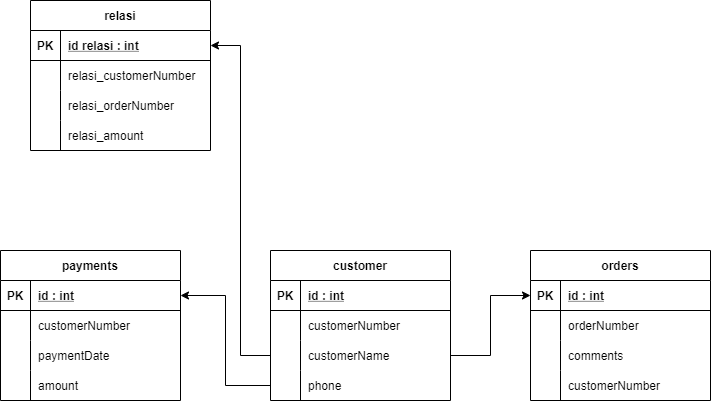

The diagram above was exported from draw.io. Its source (the exported page's mxGraphModel, read from the mxfile embedded in the PNG):
<mxGraphModel dx="868" dy="482" grid="1" gridSize="10" guides="1" tooltips="1" connect="1" arrows="1" fold="1" page="1" pageScale="1" pageWidth="827" pageHeight="1169" math="0" shadow="0">
  <root>
    <mxCell id="0" />
    <mxCell id="1" parent="0" />
    <mxCell id="R_uLQFd-8Qp8iuqOyYg_-12" value="relasi" style="shape=table;startSize=30;container=1;collapsible=1;childLayout=tableLayout;fixedRows=1;rowLines=0;fontStyle=1;align=center;resizeLast=1;" vertex="1" parent="1">
      <mxGeometry x="100" y="100" width="180" height="150" as="geometry" />
    </mxCell>
    <mxCell id="R_uLQFd-8Qp8iuqOyYg_-13" value="" style="shape=tableRow;horizontal=0;startSize=0;swimlaneHead=0;swimlaneBody=0;fillColor=none;collapsible=0;dropTarget=0;points=[[0,0.5],[1,0.5]];portConstraint=eastwest;top=0;left=0;right=0;bottom=1;" vertex="1" parent="R_uLQFd-8Qp8iuqOyYg_-12">
      <mxGeometry y="30" width="180" height="30" as="geometry" />
    </mxCell>
    <mxCell id="R_uLQFd-8Qp8iuqOyYg_-14" value="PK" style="shape=partialRectangle;connectable=0;fillColor=none;top=0;left=0;bottom=0;right=0;fontStyle=1;overflow=hidden;" vertex="1" parent="R_uLQFd-8Qp8iuqOyYg_-13">
      <mxGeometry width="30" height="30" as="geometry">
        <mxRectangle width="30" height="30" as="alternateBounds" />
      </mxGeometry>
    </mxCell>
    <mxCell id="R_uLQFd-8Qp8iuqOyYg_-15" value="id relasi : int" style="shape=partialRectangle;connectable=0;fillColor=none;top=0;left=0;bottom=0;right=0;align=left;spacingLeft=6;fontStyle=5;overflow=hidden;" vertex="1" parent="R_uLQFd-8Qp8iuqOyYg_-13">
      <mxGeometry x="30" width="150" height="30" as="geometry">
        <mxRectangle width="150" height="30" as="alternateBounds" />
      </mxGeometry>
    </mxCell>
    <mxCell id="R_uLQFd-8Qp8iuqOyYg_-16" value="" style="shape=tableRow;horizontal=0;startSize=0;swimlaneHead=0;swimlaneBody=0;fillColor=none;collapsible=0;dropTarget=0;points=[[0,0.5],[1,0.5]];portConstraint=eastwest;top=0;left=0;right=0;bottom=0;" vertex="1" parent="R_uLQFd-8Qp8iuqOyYg_-12">
      <mxGeometry y="60" width="180" height="30" as="geometry" />
    </mxCell>
    <mxCell id="R_uLQFd-8Qp8iuqOyYg_-17" value="" style="shape=partialRectangle;connectable=0;fillColor=none;top=0;left=0;bottom=0;right=0;editable=1;overflow=hidden;" vertex="1" parent="R_uLQFd-8Qp8iuqOyYg_-16">
      <mxGeometry width="30" height="30" as="geometry">
        <mxRectangle width="30" height="30" as="alternateBounds" />
      </mxGeometry>
    </mxCell>
    <mxCell id="R_uLQFd-8Qp8iuqOyYg_-18" value="relasi_customerNumber" style="shape=partialRectangle;connectable=0;fillColor=none;top=0;left=0;bottom=0;right=0;align=left;spacingLeft=6;overflow=hidden;" vertex="1" parent="R_uLQFd-8Qp8iuqOyYg_-16">
      <mxGeometry x="30" width="150" height="30" as="geometry">
        <mxRectangle width="150" height="30" as="alternateBounds" />
      </mxGeometry>
    </mxCell>
    <mxCell id="R_uLQFd-8Qp8iuqOyYg_-19" value="" style="shape=tableRow;horizontal=0;startSize=0;swimlaneHead=0;swimlaneBody=0;fillColor=none;collapsible=0;dropTarget=0;points=[[0,0.5],[1,0.5]];portConstraint=eastwest;top=0;left=0;right=0;bottom=0;" vertex="1" parent="R_uLQFd-8Qp8iuqOyYg_-12">
      <mxGeometry y="90" width="180" height="30" as="geometry" />
    </mxCell>
    <mxCell id="R_uLQFd-8Qp8iuqOyYg_-20" value="" style="shape=partialRectangle;connectable=0;fillColor=none;top=0;left=0;bottom=0;right=0;editable=1;overflow=hidden;" vertex="1" parent="R_uLQFd-8Qp8iuqOyYg_-19">
      <mxGeometry width="30" height="30" as="geometry">
        <mxRectangle width="30" height="30" as="alternateBounds" />
      </mxGeometry>
    </mxCell>
    <mxCell id="R_uLQFd-8Qp8iuqOyYg_-21" value="relasi_orderNumber" style="shape=partialRectangle;connectable=0;fillColor=none;top=0;left=0;bottom=0;right=0;align=left;spacingLeft=6;overflow=hidden;" vertex="1" parent="R_uLQFd-8Qp8iuqOyYg_-19">
      <mxGeometry x="30" width="150" height="30" as="geometry">
        <mxRectangle width="150" height="30" as="alternateBounds" />
      </mxGeometry>
    </mxCell>
    <mxCell id="R_uLQFd-8Qp8iuqOyYg_-22" value="" style="shape=tableRow;horizontal=0;startSize=0;swimlaneHead=0;swimlaneBody=0;fillColor=none;collapsible=0;dropTarget=0;points=[[0,0.5],[1,0.5]];portConstraint=eastwest;top=0;left=0;right=0;bottom=0;" vertex="1" parent="R_uLQFd-8Qp8iuqOyYg_-12">
      <mxGeometry y="120" width="180" height="30" as="geometry" />
    </mxCell>
    <mxCell id="R_uLQFd-8Qp8iuqOyYg_-23" value="" style="shape=partialRectangle;connectable=0;fillColor=none;top=0;left=0;bottom=0;right=0;editable=1;overflow=hidden;" vertex="1" parent="R_uLQFd-8Qp8iuqOyYg_-22">
      <mxGeometry width="30" height="30" as="geometry">
        <mxRectangle width="30" height="30" as="alternateBounds" />
      </mxGeometry>
    </mxCell>
    <mxCell id="R_uLQFd-8Qp8iuqOyYg_-24" value="relasi_amount" style="shape=partialRectangle;connectable=0;fillColor=none;top=0;left=0;bottom=0;right=0;align=left;spacingLeft=6;overflow=hidden;" vertex="1" parent="R_uLQFd-8Qp8iuqOyYg_-22">
      <mxGeometry x="30" width="150" height="30" as="geometry">
        <mxRectangle width="150" height="30" as="alternateBounds" />
      </mxGeometry>
    </mxCell>
    <mxCell id="R_uLQFd-8Qp8iuqOyYg_-25" value="payments" style="shape=table;startSize=30;container=1;collapsible=1;childLayout=tableLayout;fixedRows=1;rowLines=0;fontStyle=1;align=center;resizeLast=1;" vertex="1" parent="1">
      <mxGeometry x="70" y="350" width="180" height="150" as="geometry" />
    </mxCell>
    <mxCell id="R_uLQFd-8Qp8iuqOyYg_-26" value="" style="shape=tableRow;horizontal=0;startSize=0;swimlaneHead=0;swimlaneBody=0;fillColor=none;collapsible=0;dropTarget=0;points=[[0,0.5],[1,0.5]];portConstraint=eastwest;top=0;left=0;right=0;bottom=1;" vertex="1" parent="R_uLQFd-8Qp8iuqOyYg_-25">
      <mxGeometry y="30" width="180" height="30" as="geometry" />
    </mxCell>
    <mxCell id="R_uLQFd-8Qp8iuqOyYg_-27" value="PK" style="shape=partialRectangle;connectable=0;fillColor=none;top=0;left=0;bottom=0;right=0;fontStyle=1;overflow=hidden;" vertex="1" parent="R_uLQFd-8Qp8iuqOyYg_-26">
      <mxGeometry width="30" height="30" as="geometry">
        <mxRectangle width="30" height="30" as="alternateBounds" />
      </mxGeometry>
    </mxCell>
    <mxCell id="R_uLQFd-8Qp8iuqOyYg_-28" value="id : int" style="shape=partialRectangle;connectable=0;fillColor=none;top=0;left=0;bottom=0;right=0;align=left;spacingLeft=6;fontStyle=5;overflow=hidden;" vertex="1" parent="R_uLQFd-8Qp8iuqOyYg_-26">
      <mxGeometry x="30" width="150" height="30" as="geometry">
        <mxRectangle width="150" height="30" as="alternateBounds" />
      </mxGeometry>
    </mxCell>
    <mxCell id="R_uLQFd-8Qp8iuqOyYg_-29" value="" style="shape=tableRow;horizontal=0;startSize=0;swimlaneHead=0;swimlaneBody=0;fillColor=none;collapsible=0;dropTarget=0;points=[[0,0.5],[1,0.5]];portConstraint=eastwest;top=0;left=0;right=0;bottom=0;" vertex="1" parent="R_uLQFd-8Qp8iuqOyYg_-25">
      <mxGeometry y="60" width="180" height="30" as="geometry" />
    </mxCell>
    <mxCell id="R_uLQFd-8Qp8iuqOyYg_-30" value="" style="shape=partialRectangle;connectable=0;fillColor=none;top=0;left=0;bottom=0;right=0;editable=1;overflow=hidden;" vertex="1" parent="R_uLQFd-8Qp8iuqOyYg_-29">
      <mxGeometry width="30" height="30" as="geometry">
        <mxRectangle width="30" height="30" as="alternateBounds" />
      </mxGeometry>
    </mxCell>
    <mxCell id="R_uLQFd-8Qp8iuqOyYg_-31" value="customerNumber" style="shape=partialRectangle;connectable=0;fillColor=none;top=0;left=0;bottom=0;right=0;align=left;spacingLeft=6;overflow=hidden;" vertex="1" parent="R_uLQFd-8Qp8iuqOyYg_-29">
      <mxGeometry x="30" width="150" height="30" as="geometry">
        <mxRectangle width="150" height="30" as="alternateBounds" />
      </mxGeometry>
    </mxCell>
    <mxCell id="R_uLQFd-8Qp8iuqOyYg_-32" value="" style="shape=tableRow;horizontal=0;startSize=0;swimlaneHead=0;swimlaneBody=0;fillColor=none;collapsible=0;dropTarget=0;points=[[0,0.5],[1,0.5]];portConstraint=eastwest;top=0;left=0;right=0;bottom=0;" vertex="1" parent="R_uLQFd-8Qp8iuqOyYg_-25">
      <mxGeometry y="90" width="180" height="30" as="geometry" />
    </mxCell>
    <mxCell id="R_uLQFd-8Qp8iuqOyYg_-33" value="" style="shape=partialRectangle;connectable=0;fillColor=none;top=0;left=0;bottom=0;right=0;editable=1;overflow=hidden;" vertex="1" parent="R_uLQFd-8Qp8iuqOyYg_-32">
      <mxGeometry width="30" height="30" as="geometry">
        <mxRectangle width="30" height="30" as="alternateBounds" />
      </mxGeometry>
    </mxCell>
    <mxCell id="R_uLQFd-8Qp8iuqOyYg_-34" value="paymentDate" style="shape=partialRectangle;connectable=0;fillColor=none;top=0;left=0;bottom=0;right=0;align=left;spacingLeft=6;overflow=hidden;" vertex="1" parent="R_uLQFd-8Qp8iuqOyYg_-32">
      <mxGeometry x="30" width="150" height="30" as="geometry">
        <mxRectangle width="150" height="30" as="alternateBounds" />
      </mxGeometry>
    </mxCell>
    <mxCell id="R_uLQFd-8Qp8iuqOyYg_-35" value="" style="shape=tableRow;horizontal=0;startSize=0;swimlaneHead=0;swimlaneBody=0;fillColor=none;collapsible=0;dropTarget=0;points=[[0,0.5],[1,0.5]];portConstraint=eastwest;top=0;left=0;right=0;bottom=0;" vertex="1" parent="R_uLQFd-8Qp8iuqOyYg_-25">
      <mxGeometry y="120" width="180" height="30" as="geometry" />
    </mxCell>
    <mxCell id="R_uLQFd-8Qp8iuqOyYg_-36" value="" style="shape=partialRectangle;connectable=0;fillColor=none;top=0;left=0;bottom=0;right=0;editable=1;overflow=hidden;" vertex="1" parent="R_uLQFd-8Qp8iuqOyYg_-35">
      <mxGeometry width="30" height="30" as="geometry">
        <mxRectangle width="30" height="30" as="alternateBounds" />
      </mxGeometry>
    </mxCell>
    <mxCell id="R_uLQFd-8Qp8iuqOyYg_-37" value="amount" style="shape=partialRectangle;connectable=0;fillColor=none;top=0;left=0;bottom=0;right=0;align=left;spacingLeft=6;overflow=hidden;" vertex="1" parent="R_uLQFd-8Qp8iuqOyYg_-35">
      <mxGeometry x="30" width="150" height="30" as="geometry">
        <mxRectangle width="150" height="30" as="alternateBounds" />
      </mxGeometry>
    </mxCell>
    <mxCell id="R_uLQFd-8Qp8iuqOyYg_-38" value="orders" style="shape=table;startSize=30;container=1;collapsible=1;childLayout=tableLayout;fixedRows=1;rowLines=0;fontStyle=1;align=center;resizeLast=1;" vertex="1" parent="1">
      <mxGeometry x="600" y="350" width="180" height="150" as="geometry" />
    </mxCell>
    <mxCell id="R_uLQFd-8Qp8iuqOyYg_-39" value="" style="shape=tableRow;horizontal=0;startSize=0;swimlaneHead=0;swimlaneBody=0;fillColor=none;collapsible=0;dropTarget=0;points=[[0,0.5],[1,0.5]];portConstraint=eastwest;top=0;left=0;right=0;bottom=1;" vertex="1" parent="R_uLQFd-8Qp8iuqOyYg_-38">
      <mxGeometry y="30" width="180" height="30" as="geometry" />
    </mxCell>
    <mxCell id="R_uLQFd-8Qp8iuqOyYg_-40" value="PK" style="shape=partialRectangle;connectable=0;fillColor=none;top=0;left=0;bottom=0;right=0;fontStyle=1;overflow=hidden;" vertex="1" parent="R_uLQFd-8Qp8iuqOyYg_-39">
      <mxGeometry width="30" height="30" as="geometry">
        <mxRectangle width="30" height="30" as="alternateBounds" />
      </mxGeometry>
    </mxCell>
    <mxCell id="R_uLQFd-8Qp8iuqOyYg_-41" value="id : int" style="shape=partialRectangle;connectable=0;fillColor=none;top=0;left=0;bottom=0;right=0;align=left;spacingLeft=6;fontStyle=5;overflow=hidden;" vertex="1" parent="R_uLQFd-8Qp8iuqOyYg_-39">
      <mxGeometry x="30" width="150" height="30" as="geometry">
        <mxRectangle width="150" height="30" as="alternateBounds" />
      </mxGeometry>
    </mxCell>
    <mxCell id="R_uLQFd-8Qp8iuqOyYg_-42" value="" style="shape=tableRow;horizontal=0;startSize=0;swimlaneHead=0;swimlaneBody=0;fillColor=none;collapsible=0;dropTarget=0;points=[[0,0.5],[1,0.5]];portConstraint=eastwest;top=0;left=0;right=0;bottom=0;" vertex="1" parent="R_uLQFd-8Qp8iuqOyYg_-38">
      <mxGeometry y="60" width="180" height="30" as="geometry" />
    </mxCell>
    <mxCell id="R_uLQFd-8Qp8iuqOyYg_-43" value="" style="shape=partialRectangle;connectable=0;fillColor=none;top=0;left=0;bottom=0;right=0;editable=1;overflow=hidden;" vertex="1" parent="R_uLQFd-8Qp8iuqOyYg_-42">
      <mxGeometry width="30" height="30" as="geometry">
        <mxRectangle width="30" height="30" as="alternateBounds" />
      </mxGeometry>
    </mxCell>
    <mxCell id="R_uLQFd-8Qp8iuqOyYg_-44" value="orderNumber" style="shape=partialRectangle;connectable=0;fillColor=none;top=0;left=0;bottom=0;right=0;align=left;spacingLeft=6;overflow=hidden;" vertex="1" parent="R_uLQFd-8Qp8iuqOyYg_-42">
      <mxGeometry x="30" width="150" height="30" as="geometry">
        <mxRectangle width="150" height="30" as="alternateBounds" />
      </mxGeometry>
    </mxCell>
    <mxCell id="R_uLQFd-8Qp8iuqOyYg_-45" value="" style="shape=tableRow;horizontal=0;startSize=0;swimlaneHead=0;swimlaneBody=0;fillColor=none;collapsible=0;dropTarget=0;points=[[0,0.5],[1,0.5]];portConstraint=eastwest;top=0;left=0;right=0;bottom=0;" vertex="1" parent="R_uLQFd-8Qp8iuqOyYg_-38">
      <mxGeometry y="90" width="180" height="30" as="geometry" />
    </mxCell>
    <mxCell id="R_uLQFd-8Qp8iuqOyYg_-46" value="" style="shape=partialRectangle;connectable=0;fillColor=none;top=0;left=0;bottom=0;right=0;editable=1;overflow=hidden;" vertex="1" parent="R_uLQFd-8Qp8iuqOyYg_-45">
      <mxGeometry width="30" height="30" as="geometry">
        <mxRectangle width="30" height="30" as="alternateBounds" />
      </mxGeometry>
    </mxCell>
    <mxCell id="R_uLQFd-8Qp8iuqOyYg_-47" value="comments" style="shape=partialRectangle;connectable=0;fillColor=none;top=0;left=0;bottom=0;right=0;align=left;spacingLeft=6;overflow=hidden;" vertex="1" parent="R_uLQFd-8Qp8iuqOyYg_-45">
      <mxGeometry x="30" width="150" height="30" as="geometry">
        <mxRectangle width="150" height="30" as="alternateBounds" />
      </mxGeometry>
    </mxCell>
    <mxCell id="R_uLQFd-8Qp8iuqOyYg_-48" value="" style="shape=tableRow;horizontal=0;startSize=0;swimlaneHead=0;swimlaneBody=0;fillColor=none;collapsible=0;dropTarget=0;points=[[0,0.5],[1,0.5]];portConstraint=eastwest;top=0;left=0;right=0;bottom=0;" vertex="1" parent="R_uLQFd-8Qp8iuqOyYg_-38">
      <mxGeometry y="120" width="180" height="30" as="geometry" />
    </mxCell>
    <mxCell id="R_uLQFd-8Qp8iuqOyYg_-49" value="" style="shape=partialRectangle;connectable=0;fillColor=none;top=0;left=0;bottom=0;right=0;editable=1;overflow=hidden;" vertex="1" parent="R_uLQFd-8Qp8iuqOyYg_-48">
      <mxGeometry width="30" height="30" as="geometry">
        <mxRectangle width="30" height="30" as="alternateBounds" />
      </mxGeometry>
    </mxCell>
    <mxCell id="R_uLQFd-8Qp8iuqOyYg_-50" value="customerNumber" style="shape=partialRectangle;connectable=0;fillColor=none;top=0;left=0;bottom=0;right=0;align=left;spacingLeft=6;overflow=hidden;" vertex="1" parent="R_uLQFd-8Qp8iuqOyYg_-48">
      <mxGeometry x="30" width="150" height="30" as="geometry">
        <mxRectangle width="150" height="30" as="alternateBounds" />
      </mxGeometry>
    </mxCell>
    <mxCell id="R_uLQFd-8Qp8iuqOyYg_-51" value="customer" style="shape=table;startSize=30;container=1;collapsible=1;childLayout=tableLayout;fixedRows=1;rowLines=0;fontStyle=1;align=center;resizeLast=1;" vertex="1" parent="1">
      <mxGeometry x="340" y="350" width="180" height="150" as="geometry" />
    </mxCell>
    <mxCell id="R_uLQFd-8Qp8iuqOyYg_-52" value="" style="shape=tableRow;horizontal=0;startSize=0;swimlaneHead=0;swimlaneBody=0;fillColor=none;collapsible=0;dropTarget=0;points=[[0,0.5],[1,0.5]];portConstraint=eastwest;top=0;left=0;right=0;bottom=1;" vertex="1" parent="R_uLQFd-8Qp8iuqOyYg_-51">
      <mxGeometry y="30" width="180" height="30" as="geometry" />
    </mxCell>
    <mxCell id="R_uLQFd-8Qp8iuqOyYg_-53" value="PK" style="shape=partialRectangle;connectable=0;fillColor=none;top=0;left=0;bottom=0;right=0;fontStyle=1;overflow=hidden;" vertex="1" parent="R_uLQFd-8Qp8iuqOyYg_-52">
      <mxGeometry width="30" height="30" as="geometry">
        <mxRectangle width="30" height="30" as="alternateBounds" />
      </mxGeometry>
    </mxCell>
    <mxCell id="R_uLQFd-8Qp8iuqOyYg_-54" value="id : int" style="shape=partialRectangle;connectable=0;fillColor=none;top=0;left=0;bottom=0;right=0;align=left;spacingLeft=6;fontStyle=5;overflow=hidden;" vertex="1" parent="R_uLQFd-8Qp8iuqOyYg_-52">
      <mxGeometry x="30" width="150" height="30" as="geometry">
        <mxRectangle width="150" height="30" as="alternateBounds" />
      </mxGeometry>
    </mxCell>
    <mxCell id="R_uLQFd-8Qp8iuqOyYg_-55" value="" style="shape=tableRow;horizontal=0;startSize=0;swimlaneHead=0;swimlaneBody=0;fillColor=none;collapsible=0;dropTarget=0;points=[[0,0.5],[1,0.5]];portConstraint=eastwest;top=0;left=0;right=0;bottom=0;" vertex="1" parent="R_uLQFd-8Qp8iuqOyYg_-51">
      <mxGeometry y="60" width="180" height="30" as="geometry" />
    </mxCell>
    <mxCell id="R_uLQFd-8Qp8iuqOyYg_-56" value="" style="shape=partialRectangle;connectable=0;fillColor=none;top=0;left=0;bottom=0;right=0;editable=1;overflow=hidden;" vertex="1" parent="R_uLQFd-8Qp8iuqOyYg_-55">
      <mxGeometry width="30" height="30" as="geometry">
        <mxRectangle width="30" height="30" as="alternateBounds" />
      </mxGeometry>
    </mxCell>
    <mxCell id="R_uLQFd-8Qp8iuqOyYg_-57" value="customerNumber" style="shape=partialRectangle;connectable=0;fillColor=none;top=0;left=0;bottom=0;right=0;align=left;spacingLeft=6;overflow=hidden;" vertex="1" parent="R_uLQFd-8Qp8iuqOyYg_-55">
      <mxGeometry x="30" width="150" height="30" as="geometry">
        <mxRectangle width="150" height="30" as="alternateBounds" />
      </mxGeometry>
    </mxCell>
    <mxCell id="R_uLQFd-8Qp8iuqOyYg_-58" value="" style="shape=tableRow;horizontal=0;startSize=0;swimlaneHead=0;swimlaneBody=0;fillColor=none;collapsible=0;dropTarget=0;points=[[0,0.5],[1,0.5]];portConstraint=eastwest;top=0;left=0;right=0;bottom=0;" vertex="1" parent="R_uLQFd-8Qp8iuqOyYg_-51">
      <mxGeometry y="90" width="180" height="30" as="geometry" />
    </mxCell>
    <mxCell id="R_uLQFd-8Qp8iuqOyYg_-59" value="" style="shape=partialRectangle;connectable=0;fillColor=none;top=0;left=0;bottom=0;right=0;editable=1;overflow=hidden;" vertex="1" parent="R_uLQFd-8Qp8iuqOyYg_-58">
      <mxGeometry width="30" height="30" as="geometry">
        <mxRectangle width="30" height="30" as="alternateBounds" />
      </mxGeometry>
    </mxCell>
    <mxCell id="R_uLQFd-8Qp8iuqOyYg_-60" value="customerName" style="shape=partialRectangle;connectable=0;fillColor=none;top=0;left=0;bottom=0;right=0;align=left;spacingLeft=6;overflow=hidden;" vertex="1" parent="R_uLQFd-8Qp8iuqOyYg_-58">
      <mxGeometry x="30" width="150" height="30" as="geometry">
        <mxRectangle width="150" height="30" as="alternateBounds" />
      </mxGeometry>
    </mxCell>
    <mxCell id="R_uLQFd-8Qp8iuqOyYg_-61" value="" style="shape=tableRow;horizontal=0;startSize=0;swimlaneHead=0;swimlaneBody=0;fillColor=none;collapsible=0;dropTarget=0;points=[[0,0.5],[1,0.5]];portConstraint=eastwest;top=0;left=0;right=0;bottom=0;" vertex="1" parent="R_uLQFd-8Qp8iuqOyYg_-51">
      <mxGeometry y="120" width="180" height="30" as="geometry" />
    </mxCell>
    <mxCell id="R_uLQFd-8Qp8iuqOyYg_-62" value="" style="shape=partialRectangle;connectable=0;fillColor=none;top=0;left=0;bottom=0;right=0;editable=1;overflow=hidden;" vertex="1" parent="R_uLQFd-8Qp8iuqOyYg_-61">
      <mxGeometry width="30" height="30" as="geometry">
        <mxRectangle width="30" height="30" as="alternateBounds" />
      </mxGeometry>
    </mxCell>
    <mxCell id="R_uLQFd-8Qp8iuqOyYg_-63" value="phone" style="shape=partialRectangle;connectable=0;fillColor=none;top=0;left=0;bottom=0;right=0;align=left;spacingLeft=6;overflow=hidden;" vertex="1" parent="R_uLQFd-8Qp8iuqOyYg_-61">
      <mxGeometry x="30" width="150" height="30" as="geometry">
        <mxRectangle width="150" height="30" as="alternateBounds" />
      </mxGeometry>
    </mxCell>
    <mxCell id="R_uLQFd-8Qp8iuqOyYg_-78" style="edgeStyle=orthogonalEdgeStyle;rounded=0;orthogonalLoop=1;jettySize=auto;html=1;" edge="1" parent="1" source="R_uLQFd-8Qp8iuqOyYg_-58" target="R_uLQFd-8Qp8iuqOyYg_-13">
      <mxGeometry relative="1" as="geometry">
        <mxPoint x="300" y="170" as="targetPoint" />
      </mxGeometry>
    </mxCell>
    <mxCell id="R_uLQFd-8Qp8iuqOyYg_-79" style="edgeStyle=orthogonalEdgeStyle;rounded=0;orthogonalLoop=1;jettySize=auto;html=1;entryX=1;entryY=0.5;entryDx=0;entryDy=0;" edge="1" parent="1" source="R_uLQFd-8Qp8iuqOyYg_-61" target="R_uLQFd-8Qp8iuqOyYg_-26">
      <mxGeometry relative="1" as="geometry" />
    </mxCell>
    <mxCell id="R_uLQFd-8Qp8iuqOyYg_-81" style="edgeStyle=orthogonalEdgeStyle;rounded=0;orthogonalLoop=1;jettySize=auto;html=1;exitX=1;exitY=0.5;exitDx=0;exitDy=0;entryX=0;entryY=0.5;entryDx=0;entryDy=0;" edge="1" parent="1" source="R_uLQFd-8Qp8iuqOyYg_-58" target="R_uLQFd-8Qp8iuqOyYg_-39">
      <mxGeometry relative="1" as="geometry" />
    </mxCell>
  </root>
</mxGraphModel>